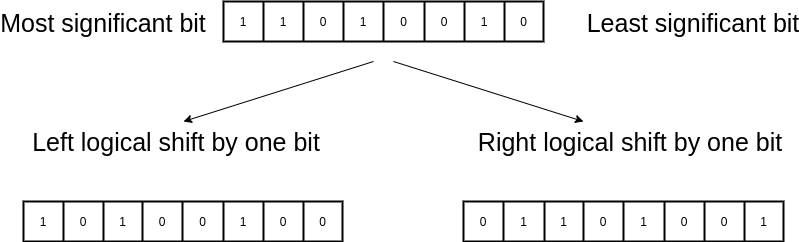

The diagram above was exported from draw.io. Its source (the exported page's mxGraphModel, read from the mxfile embedded in the PNG):
<mxGraphModel dx="1182" dy="727" grid="1" gridSize="10" guides="1" tooltips="1" connect="1" arrows="1" fold="1" page="1" pageScale="1" pageWidth="850" pageHeight="1100" math="0" shadow="0">
  <root>
    <mxCell id="0" />
    <mxCell id="1" parent="0" />
    <mxCell id="iqN10kBflXBKlS2bkTul-41" value="" style="shape=table;html=1;whiteSpace=wrap;startSize=0;container=1;collapsible=0;childLayout=tableLayout;strokeWidth=2;strokeColor=default;" vertex="1" parent="1">
      <mxGeometry x="240" y="40" width="320" height="40" as="geometry" />
    </mxCell>
    <mxCell id="iqN10kBflXBKlS2bkTul-42" value="" style="shape=partialRectangle;html=1;whiteSpace=wrap;collapsible=0;dropTarget=0;pointerEvents=0;fillColor=none;top=0;left=0;bottom=0;right=0;points=[[0,0.5],[1,0.5]];portConstraint=eastwest;strokeWidth=2;" vertex="1" parent="iqN10kBflXBKlS2bkTul-41">
      <mxGeometry width="320" height="40" as="geometry" />
    </mxCell>
    <mxCell id="iqN10kBflXBKlS2bkTul-59" value="1" style="shape=partialRectangle;html=1;whiteSpace=wrap;connectable=0;fillColor=none;top=0;left=0;bottom=0;right=0;overflow=hidden;pointerEvents=1;strokeWidth=2;strokeColor=#FF0841;" vertex="1" parent="iqN10kBflXBKlS2bkTul-42">
      <mxGeometry width="40" height="40" as="geometry">
        <mxRectangle width="40" height="40" as="alternateBounds" />
      </mxGeometry>
    </mxCell>
    <mxCell id="iqN10kBflXBKlS2bkTul-58" value="1" style="shape=partialRectangle;html=1;whiteSpace=wrap;connectable=0;fillColor=none;top=0;left=0;bottom=0;right=0;overflow=hidden;pointerEvents=1;strokeWidth=2;" vertex="1" parent="iqN10kBflXBKlS2bkTul-42">
      <mxGeometry x="40" width="40" height="40" as="geometry">
        <mxRectangle width="40" height="40" as="alternateBounds" />
      </mxGeometry>
    </mxCell>
    <mxCell id="iqN10kBflXBKlS2bkTul-57" value="0" style="shape=partialRectangle;html=1;whiteSpace=wrap;connectable=0;fillColor=none;top=0;left=0;bottom=0;right=0;overflow=hidden;pointerEvents=1;strokeWidth=2;" vertex="1" parent="iqN10kBflXBKlS2bkTul-42">
      <mxGeometry x="80" width="40" height="40" as="geometry">
        <mxRectangle width="40" height="40" as="alternateBounds" />
      </mxGeometry>
    </mxCell>
    <mxCell id="iqN10kBflXBKlS2bkTul-56" value="1" style="shape=partialRectangle;html=1;whiteSpace=wrap;connectable=0;fillColor=none;top=0;left=0;bottom=0;right=0;overflow=hidden;pointerEvents=1;strokeWidth=2;" vertex="1" parent="iqN10kBflXBKlS2bkTul-42">
      <mxGeometry x="120" width="40" height="40" as="geometry">
        <mxRectangle width="40" height="40" as="alternateBounds" />
      </mxGeometry>
    </mxCell>
    <mxCell id="iqN10kBflXBKlS2bkTul-55" value="0" style="shape=partialRectangle;html=1;whiteSpace=wrap;connectable=0;fillColor=none;top=0;left=0;bottom=0;right=0;overflow=hidden;pointerEvents=1;strokeWidth=2;" vertex="1" parent="iqN10kBflXBKlS2bkTul-42">
      <mxGeometry x="160" width="41" height="40" as="geometry">
        <mxRectangle width="41" height="40" as="alternateBounds" />
      </mxGeometry>
    </mxCell>
    <mxCell id="iqN10kBflXBKlS2bkTul-54" value="0" style="shape=partialRectangle;html=1;whiteSpace=wrap;connectable=0;fillColor=none;top=0;left=0;bottom=0;right=0;overflow=hidden;pointerEvents=1;strokeWidth=2;" vertex="1" parent="iqN10kBflXBKlS2bkTul-42">
      <mxGeometry x="201" width="40" height="40" as="geometry">
        <mxRectangle width="40" height="40" as="alternateBounds" />
      </mxGeometry>
    </mxCell>
    <mxCell id="iqN10kBflXBKlS2bkTul-43" value="1" style="shape=partialRectangle;html=1;whiteSpace=wrap;connectable=0;fillColor=none;top=0;left=0;bottom=0;right=0;overflow=hidden;pointerEvents=1;strokeWidth=2;" vertex="1" parent="iqN10kBflXBKlS2bkTul-42">
      <mxGeometry x="241" width="40" height="40" as="geometry">
        <mxRectangle width="40" height="40" as="alternateBounds" />
      </mxGeometry>
    </mxCell>
    <mxCell id="iqN10kBflXBKlS2bkTul-44" value="0" style="shape=partialRectangle;html=1;whiteSpace=wrap;connectable=0;fillColor=none;top=0;left=0;bottom=0;right=0;overflow=hidden;pointerEvents=1;strokeWidth=2;" vertex="1" parent="iqN10kBflXBKlS2bkTul-42">
      <mxGeometry x="281" width="39" height="40" as="geometry">
        <mxRectangle width="39" height="40" as="alternateBounds" />
      </mxGeometry>
    </mxCell>
    <mxCell id="iqN10kBflXBKlS2bkTul-76" value="Most significant bit" style="text;html=1;strokeColor=none;fillColor=none;align=center;verticalAlign=middle;whiteSpace=wrap;rounded=0;fontSize=25;" vertex="1" parent="1">
      <mxGeometry x="10" y="60" width="220" as="geometry" />
    </mxCell>
    <mxCell id="iqN10kBflXBKlS2bkTul-77" value="Least significant bit" style="text;html=1;strokeColor=none;fillColor=none;align=center;verticalAlign=middle;whiteSpace=wrap;rounded=0;fontSize=25;" vertex="1" parent="1">
      <mxGeometry x="600" y="60" width="220" as="geometry" />
    </mxCell>
    <mxCell id="iqN10kBflXBKlS2bkTul-93" value="" style="shape=table;html=1;whiteSpace=wrap;startSize=0;container=1;collapsible=0;childLayout=tableLayout;strokeWidth=2;strokeColor=default;" vertex="1" parent="1">
      <mxGeometry x="40" y="240" width="319" height="40" as="geometry" />
    </mxCell>
    <mxCell id="iqN10kBflXBKlS2bkTul-94" value="" style="shape=partialRectangle;html=1;whiteSpace=wrap;collapsible=0;dropTarget=0;pointerEvents=0;fillColor=none;top=0;left=0;bottom=0;right=0;points=[[0,0.5],[1,0.5]];portConstraint=eastwest;strokeWidth=2;" vertex="1" parent="iqN10kBflXBKlS2bkTul-93">
      <mxGeometry width="319" height="40" as="geometry" />
    </mxCell>
    <mxCell id="iqN10kBflXBKlS2bkTul-95" value="1" style="shape=partialRectangle;html=1;whiteSpace=wrap;connectable=0;fillColor=none;top=0;left=0;bottom=0;right=0;overflow=hidden;pointerEvents=1;strokeWidth=2;" vertex="1" parent="iqN10kBflXBKlS2bkTul-94">
      <mxGeometry width="40" height="40" as="geometry">
        <mxRectangle width="40" height="40" as="alternateBounds" />
      </mxGeometry>
    </mxCell>
    <mxCell id="iqN10kBflXBKlS2bkTul-96" value="" style="shape=partialRectangle;html=1;whiteSpace=wrap;connectable=0;fillColor=none;top=0;left=0;bottom=0;right=0;overflow=hidden;pointerEvents=1;strokeWidth=2;align=center;" vertex="1" parent="iqN10kBflXBKlS2bkTul-94">
      <mxGeometry x="40" width="40" height="40" as="geometry">
        <mxRectangle width="40" height="40" as="alternateBounds" />
      </mxGeometry>
    </mxCell>
    <mxCell id="iqN10kBflXBKlS2bkTul-97" value="1" style="shape=partialRectangle;html=1;whiteSpace=wrap;connectable=0;fillColor=none;top=0;left=0;bottom=0;right=0;overflow=hidden;pointerEvents=1;strokeWidth=2;" vertex="1" parent="iqN10kBflXBKlS2bkTul-94">
      <mxGeometry x="80" width="39" height="40" as="geometry">
        <mxRectangle width="39" height="40" as="alternateBounds" />
      </mxGeometry>
    </mxCell>
    <mxCell id="iqN10kBflXBKlS2bkTul-98" value="0" style="shape=partialRectangle;html=1;whiteSpace=wrap;connectable=0;fillColor=none;top=0;left=0;bottom=0;right=0;overflow=hidden;pointerEvents=1;strokeWidth=2;" vertex="1" parent="iqN10kBflXBKlS2bkTul-94">
      <mxGeometry x="119" width="40" height="40" as="geometry">
        <mxRectangle width="40" height="40" as="alternateBounds" />
      </mxGeometry>
    </mxCell>
    <mxCell id="iqN10kBflXBKlS2bkTul-99" value="0" style="shape=partialRectangle;html=1;whiteSpace=wrap;connectable=0;fillColor=none;top=0;left=0;bottom=0;right=0;overflow=hidden;pointerEvents=1;strokeWidth=2;" vertex="1" parent="iqN10kBflXBKlS2bkTul-94">
      <mxGeometry x="159" width="41" height="40" as="geometry">
        <mxRectangle width="41" height="40" as="alternateBounds" />
      </mxGeometry>
    </mxCell>
    <mxCell id="iqN10kBflXBKlS2bkTul-100" value="1" style="shape=partialRectangle;html=1;whiteSpace=wrap;connectable=0;fillColor=none;top=0;left=0;bottom=0;right=0;overflow=hidden;pointerEvents=1;strokeWidth=2;" vertex="1" parent="iqN10kBflXBKlS2bkTul-94">
      <mxGeometry x="200" width="40" height="40" as="geometry">
        <mxRectangle width="40" height="40" as="alternateBounds" />
      </mxGeometry>
    </mxCell>
    <mxCell id="iqN10kBflXBKlS2bkTul-101" value="0" style="shape=partialRectangle;html=1;whiteSpace=wrap;connectable=0;fillColor=none;top=0;left=0;bottom=0;right=0;overflow=hidden;pointerEvents=1;strokeWidth=2;" vertex="1" parent="iqN10kBflXBKlS2bkTul-94">
      <mxGeometry x="240" width="40" height="40" as="geometry">
        <mxRectangle width="40" height="40" as="alternateBounds" />
      </mxGeometry>
    </mxCell>
    <mxCell id="iqN10kBflXBKlS2bkTul-102" value="0" style="shape=partialRectangle;html=1;whiteSpace=wrap;connectable=0;fillColor=none;top=0;left=0;bottom=0;right=0;overflow=hidden;pointerEvents=1;strokeWidth=2;" vertex="1" parent="iqN10kBflXBKlS2bkTul-94">
      <mxGeometry x="280" width="39" height="40" as="geometry">
        <mxRectangle width="39" height="40" as="alternateBounds" />
      </mxGeometry>
    </mxCell>
    <mxCell id="iqN10kBflXBKlS2bkTul-108" value="" style="shape=table;html=1;whiteSpace=wrap;startSize=0;container=1;collapsible=0;childLayout=tableLayout;strokeWidth=2;strokeColor=default;" vertex="1" parent="1">
      <mxGeometry x="480" y="240" width="320" height="40" as="geometry" />
    </mxCell>
    <mxCell id="iqN10kBflXBKlS2bkTul-109" value="" style="shape=partialRectangle;html=1;whiteSpace=wrap;collapsible=0;dropTarget=0;pointerEvents=0;fillColor=none;top=0;left=0;bottom=0;right=0;points=[[0,0.5],[1,0.5]];portConstraint=eastwest;strokeWidth=2;" vertex="1" parent="iqN10kBflXBKlS2bkTul-108">
      <mxGeometry width="320" height="40" as="geometry" />
    </mxCell>
    <mxCell id="iqN10kBflXBKlS2bkTul-110" value="0" style="shape=partialRectangle;html=1;whiteSpace=wrap;connectable=0;fillColor=none;top=0;left=0;bottom=0;right=0;overflow=hidden;pointerEvents=1;strokeWidth=2;" vertex="1" parent="iqN10kBflXBKlS2bkTul-109">
      <mxGeometry width="40" height="40" as="geometry">
        <mxRectangle width="40" height="40" as="alternateBounds" />
      </mxGeometry>
    </mxCell>
    <mxCell id="iqN10kBflXBKlS2bkTul-111" value="1" style="shape=partialRectangle;html=1;whiteSpace=wrap;connectable=0;fillColor=none;top=0;left=0;bottom=0;right=0;overflow=hidden;pointerEvents=1;strokeWidth=2;" vertex="1" parent="iqN10kBflXBKlS2bkTul-109">
      <mxGeometry x="40" width="41" height="40" as="geometry">
        <mxRectangle width="41" height="40" as="alternateBounds" />
      </mxGeometry>
    </mxCell>
    <mxCell id="iqN10kBflXBKlS2bkTul-112" value="1" style="shape=partialRectangle;html=1;whiteSpace=wrap;connectable=0;fillColor=none;top=0;left=0;bottom=0;right=0;overflow=hidden;pointerEvents=1;strokeWidth=2;" vertex="1" parent="iqN10kBflXBKlS2bkTul-109">
      <mxGeometry x="81" width="39" height="40" as="geometry">
        <mxRectangle width="39" height="40" as="alternateBounds" />
      </mxGeometry>
    </mxCell>
    <mxCell id="iqN10kBflXBKlS2bkTul-113" value="0" style="shape=partialRectangle;html=1;whiteSpace=wrap;connectable=0;fillColor=none;top=0;left=0;bottom=0;right=0;overflow=hidden;pointerEvents=1;strokeWidth=2;" vertex="1" parent="iqN10kBflXBKlS2bkTul-109">
      <mxGeometry x="120" width="40" height="40" as="geometry">
        <mxRectangle width="40" height="40" as="alternateBounds" />
      </mxGeometry>
    </mxCell>
    <mxCell id="iqN10kBflXBKlS2bkTul-114" value="1" style="shape=partialRectangle;html=1;whiteSpace=wrap;connectable=0;fillColor=none;top=0;left=0;bottom=0;right=0;overflow=hidden;pointerEvents=1;strokeWidth=2;" vertex="1" parent="iqN10kBflXBKlS2bkTul-109">
      <mxGeometry x="160" width="41" height="40" as="geometry">
        <mxRectangle width="41" height="40" as="alternateBounds" />
      </mxGeometry>
    </mxCell>
    <mxCell id="iqN10kBflXBKlS2bkTul-115" value="0" style="shape=partialRectangle;html=1;whiteSpace=wrap;connectable=0;fillColor=none;top=0;left=0;bottom=0;right=0;overflow=hidden;pointerEvents=1;strokeWidth=2;" vertex="1" parent="iqN10kBflXBKlS2bkTul-109">
      <mxGeometry x="201" width="40" height="40" as="geometry">
        <mxRectangle width="40" height="40" as="alternateBounds" />
      </mxGeometry>
    </mxCell>
    <mxCell id="iqN10kBflXBKlS2bkTul-116" value="0" style="shape=partialRectangle;html=1;whiteSpace=wrap;connectable=0;fillColor=none;top=0;left=0;bottom=0;right=0;overflow=hidden;pointerEvents=1;strokeWidth=2;" vertex="1" parent="iqN10kBflXBKlS2bkTul-109">
      <mxGeometry x="241" width="40" height="40" as="geometry">
        <mxRectangle width="40" height="40" as="alternateBounds" />
      </mxGeometry>
    </mxCell>
    <mxCell id="iqN10kBflXBKlS2bkTul-117" value="1" style="shape=partialRectangle;html=1;whiteSpace=wrap;connectable=0;fillColor=none;top=0;left=0;bottom=0;right=0;overflow=hidden;pointerEvents=1;strokeWidth=2;" vertex="1" parent="iqN10kBflXBKlS2bkTul-109">
      <mxGeometry x="281" width="39" height="40" as="geometry">
        <mxRectangle width="39" height="40" as="alternateBounds" />
      </mxGeometry>
    </mxCell>
    <mxCell id="iqN10kBflXBKlS2bkTul-119" value="Left logical shift by one bit" style="text;html=1;strokeColor=none;fillColor=none;align=center;verticalAlign=middle;whiteSpace=wrap;rounded=0;fontSize=25;" vertex="1" parent="1">
      <mxGeometry x="36" y="170" width="314" height="20" as="geometry" />
    </mxCell>
    <mxCell id="iqN10kBflXBKlS2bkTul-120" value="Right logical shift by one bit" style="text;html=1;strokeColor=none;fillColor=none;align=center;verticalAlign=middle;whiteSpace=wrap;rounded=0;fontSize=25;" vertex="1" parent="1">
      <mxGeometry x="490" y="170" width="314" height="20" as="geometry" />
    </mxCell>
    <mxCell id="iqN10kBflXBKlS2bkTul-128" value="0" style="text;html=1;strokeColor=none;fillColor=none;align=center;verticalAlign=middle;whiteSpace=wrap;rounded=0;fontSize=12;fontColor=#030303;" vertex="1" parent="1">
      <mxGeometry x="70" y="245" width="60" height="30" as="geometry" />
    </mxCell>
    <mxCell id="iqN10kBflXBKlS2bkTul-131" value="" style="endArrow=classic;html=1;rounded=0;fontSize=12;fontColor=#030303;" edge="1" parent="1">
      <mxGeometry width="50" height="50" relative="1" as="geometry">
        <mxPoint x="390" y="100" as="sourcePoint" />
        <mxPoint x="200" y="160" as="targetPoint" />
      </mxGeometry>
    </mxCell>
    <mxCell id="iqN10kBflXBKlS2bkTul-132" value="" style="endArrow=classic;html=1;rounded=0;fontSize=12;fontColor=#030303;" edge="1" parent="1">
      <mxGeometry width="50" height="50" relative="1" as="geometry">
        <mxPoint x="410" y="100" as="sourcePoint" />
        <mxPoint x="600" y="160" as="targetPoint" />
      </mxGeometry>
    </mxCell>
  </root>
</mxGraphModel>